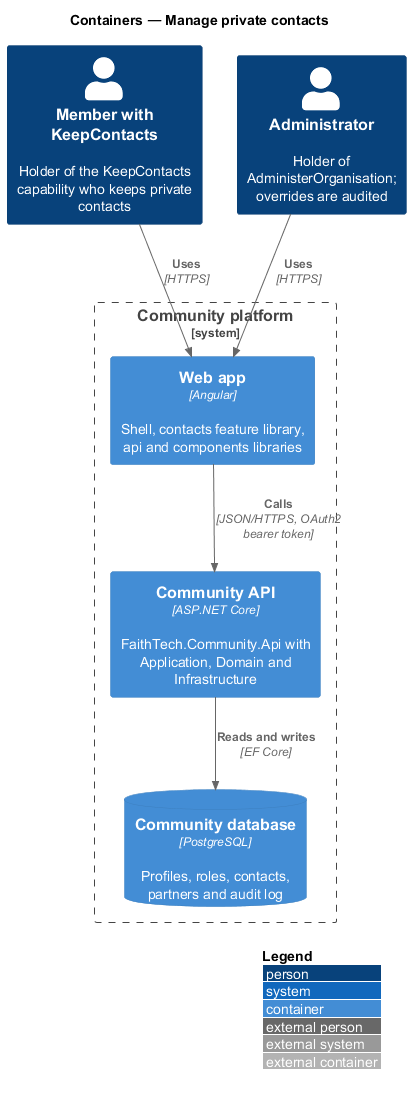

The diagram above was rendered by PlantUML. Its source (embedded in the PNG):
@startuml
!include <C4/C4_Container>
LAYOUT_WITH_LEGEND()
title Containers — Manage private contacts
Person(lead, "Member with KeepContacts", "Holder of the KeepContacts capability who keeps private contacts")
Person(admin, "Administrator", "Holder of AdministerOrganisation; overrides are audited")
System_Boundary(community, "Community platform") {
  Container(web, "Web app", "Angular", "Shell, contacts feature library, api and components libraries")
  Container(api, "Community API", "ASP.NET Core", "FaithTech.Community.Api with Application, Domain and Infrastructure")
  ContainerDb(db, "Community database", "PostgreSQL", "Profiles, roles, contacts, partners and audit log")
}
Rel(lead, web, "Uses", "HTTPS")
Rel(admin, web, "Uses", "HTTPS")
Rel(web, api, "Calls", "JSON/HTTPS, OAuth2 bearer token")
Rel(api, db, "Reads and writes", "EF Core")
@enduml